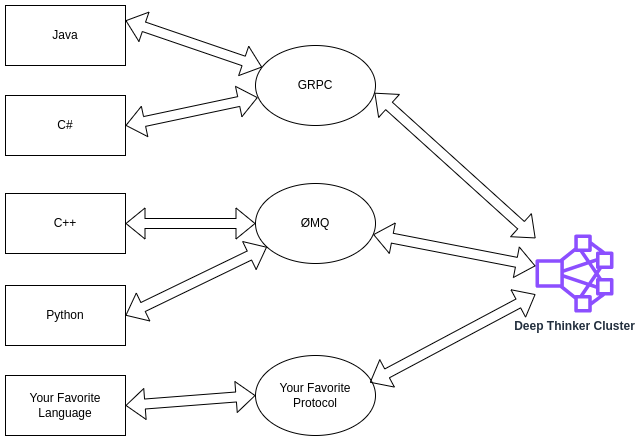

The diagram above was exported from draw.io. Its source (the exported page's mxGraphModel, read from the mxfile embedded in the PNG):
<mxGraphModel dx="1034" dy="466" grid="1" gridSize="10" guides="1" tooltips="1" connect="1" arrows="1" fold="1" page="1" pageScale="1" pageWidth="850" pageHeight="1100" math="0" shadow="0">
  <root>
    <mxCell id="0" />
    <mxCell id="1" parent="0" />
    <mxCell id="YLUqVMDv75ov9lFonEf3-2" value="&lt;b&gt;Deep Thinker Cluster&lt;/b&gt;" style="sketch=0;outlineConnect=0;fontColor=#232F3E;gradientColor=none;fillColor=#8C4FFF;strokeColor=none;dashed=0;verticalLabelPosition=bottom;verticalAlign=top;align=center;html=1;fontSize=12;fontStyle=0;aspect=fixed;pointerEvents=1;shape=mxgraph.aws4.cluster;" parent="1" vertex="1">
      <mxGeometry x="560" y="499" width="78" height="78" as="geometry" />
    </mxCell>
    <mxCell id="YLUqVMDv75ov9lFonEf3-5" value="GRPC" style="ellipse;whiteSpace=wrap;html=1;" parent="1" vertex="1">
      <mxGeometry x="280" y="310" width="120" height="80" as="geometry" />
    </mxCell>
    <mxCell id="YLUqVMDv75ov9lFonEf3-6" value="Java" style="rounded=0;whiteSpace=wrap;html=1;" parent="1" vertex="1">
      <mxGeometry x="30" y="270" width="120" height="60" as="geometry" />
    </mxCell>
    <mxCell id="NO9ZQWdx87zMCUFoXebf-1" value="" style="shape=flexArrow;endArrow=classic;startArrow=classic;html=1;rounded=0;exitX=0.992;exitY=0.592;exitDx=0;exitDy=0;exitPerimeter=0;" edge="1" parent="1" source="YLUqVMDv75ov9lFonEf3-5" target="YLUqVMDv75ov9lFonEf3-2">
      <mxGeometry width="100" height="100" relative="1" as="geometry">
        <mxPoint x="370" y="440" as="sourcePoint" />
        <mxPoint x="470" y="340" as="targetPoint" />
      </mxGeometry>
    </mxCell>
    <mxCell id="NO9ZQWdx87zMCUFoXebf-2" value="C#" style="rounded=0;whiteSpace=wrap;html=1;" vertex="1" parent="1">
      <mxGeometry x="30" y="360" width="120" height="60" as="geometry" />
    </mxCell>
    <mxCell id="NO9ZQWdx87zMCUFoXebf-3" value="" style="shape=flexArrow;endArrow=classic;startArrow=classic;html=1;rounded=0;exitX=1;exitY=0.25;exitDx=0;exitDy=0;" edge="1" parent="1" source="YLUqVMDv75ov9lFonEf3-6" target="YLUqVMDv75ov9lFonEf3-5">
      <mxGeometry width="100" height="100" relative="1" as="geometry">
        <mxPoint x="370" y="520" as="sourcePoint" />
        <mxPoint x="470" y="420" as="targetPoint" />
      </mxGeometry>
    </mxCell>
    <mxCell id="NO9ZQWdx87zMCUFoXebf-4" value="" style="shape=flexArrow;endArrow=classic;startArrow=classic;html=1;rounded=0;exitX=1;exitY=0.5;exitDx=0;exitDy=0;entryX=0.019;entryY=0.65;entryDx=0;entryDy=0;entryPerimeter=0;" edge="1" parent="1" source="NO9ZQWdx87zMCUFoXebf-2" target="YLUqVMDv75ov9lFonEf3-5">
      <mxGeometry width="100" height="100" relative="1" as="geometry">
        <mxPoint x="370" y="520" as="sourcePoint" />
        <mxPoint x="470" y="420" as="targetPoint" />
      </mxGeometry>
    </mxCell>
    <mxCell id="NO9ZQWdx87zMCUFoXebf-5" value="ØMQ" style="ellipse;whiteSpace=wrap;html=1;" vertex="1" parent="1">
      <mxGeometry x="280" y="448" width="120" height="80" as="geometry" />
    </mxCell>
    <mxCell id="NO9ZQWdx87zMCUFoXebf-6" value="C++" style="rounded=0;whiteSpace=wrap;html=1;" vertex="1" parent="1">
      <mxGeometry x="30" y="458" width="120" height="60" as="geometry" />
    </mxCell>
    <mxCell id="NO9ZQWdx87zMCUFoXebf-7" value="Python" style="rounded=0;whiteSpace=wrap;html=1;" vertex="1" parent="1">
      <mxGeometry x="30" y="550" width="120" height="60" as="geometry" />
    </mxCell>
    <mxCell id="NO9ZQWdx87zMCUFoXebf-8" value="" style="shape=flexArrow;endArrow=classic;startArrow=classic;html=1;rounded=0;exitX=1;exitY=0.5;exitDx=0;exitDy=0;" edge="1" parent="1" source="NO9ZQWdx87zMCUFoXebf-6" target="NO9ZQWdx87zMCUFoXebf-5">
      <mxGeometry width="100" height="100" relative="1" as="geometry">
        <mxPoint x="370" y="658" as="sourcePoint" />
        <mxPoint x="470" y="558" as="targetPoint" />
      </mxGeometry>
    </mxCell>
    <mxCell id="NO9ZQWdx87zMCUFoXebf-9" value="" style="shape=flexArrow;endArrow=classic;startArrow=classic;html=1;rounded=0;exitX=1;exitY=0.5;exitDx=0;exitDy=0;" edge="1" parent="1" source="NO9ZQWdx87zMCUFoXebf-7" target="NO9ZQWdx87zMCUFoXebf-5">
      <mxGeometry width="100" height="100" relative="1" as="geometry">
        <mxPoint x="370" y="658" as="sourcePoint" />
        <mxPoint x="470" y="558" as="targetPoint" />
      </mxGeometry>
    </mxCell>
    <mxCell id="NO9ZQWdx87zMCUFoXebf-10" value="" style="shape=flexArrow;endArrow=classic;startArrow=classic;html=1;rounded=0;" edge="1" parent="1" source="NO9ZQWdx87zMCUFoXebf-5" target="YLUqVMDv75ov9lFonEf3-2">
      <mxGeometry width="100" height="100" relative="1" as="geometry">
        <mxPoint x="370" y="600" as="sourcePoint" />
        <mxPoint x="510" y="510" as="targetPoint" />
      </mxGeometry>
    </mxCell>
    <mxCell id="NO9ZQWdx87zMCUFoXebf-11" value="Your Favorite Language" style="rounded=0;whiteSpace=wrap;html=1;" vertex="1" parent="1">
      <mxGeometry x="30" y="640" width="120" height="60" as="geometry" />
    </mxCell>
    <mxCell id="NO9ZQWdx87zMCUFoXebf-13" value="Your Favorite Protocol" style="ellipse;whiteSpace=wrap;html=1;" vertex="1" parent="1">
      <mxGeometry x="280" y="620" width="120" height="80" as="geometry" />
    </mxCell>
    <mxCell id="NO9ZQWdx87zMCUFoXebf-14" value="" style="shape=flexArrow;endArrow=classic;startArrow=classic;html=1;rounded=0;exitX=1;exitY=0.5;exitDx=0;exitDy=0;entryX=0;entryY=0.5;entryDx=0;entryDy=0;" edge="1" parent="1" source="NO9ZQWdx87zMCUFoXebf-11" target="NO9ZQWdx87zMCUFoXebf-13">
      <mxGeometry width="100" height="100" relative="1" as="geometry">
        <mxPoint x="300" y="620" as="sourcePoint" />
        <mxPoint x="400" y="520" as="targetPoint" />
      </mxGeometry>
    </mxCell>
    <mxCell id="NO9ZQWdx87zMCUFoXebf-15" value="" style="shape=flexArrow;endArrow=classic;startArrow=classic;html=1;rounded=0;exitX=0.953;exitY=0.338;exitDx=0;exitDy=0;exitPerimeter=0;" edge="1" parent="1" source="NO9ZQWdx87zMCUFoXebf-13" target="YLUqVMDv75ov9lFonEf3-2">
      <mxGeometry width="100" height="100" relative="1" as="geometry">
        <mxPoint x="300" y="540" as="sourcePoint" />
        <mxPoint x="400" y="440" as="targetPoint" />
      </mxGeometry>
    </mxCell>
  </root>
</mxGraphModel>